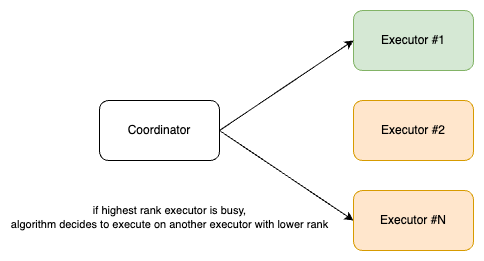

The diagram above was exported from draw.io. Its source (the exported page's mxGraphModel, read from the mxfile embedded in the PNG):
<mxGraphModel dx="1234" dy="819" grid="1" gridSize="10" guides="1" tooltips="1" connect="1" arrows="1" fold="1" page="1" pageScale="1" pageWidth="827" pageHeight="1169" math="0" shadow="0">
  <root>
    <mxCell id="0" />
    <mxCell id="1" parent="0" />
    <mxCell id="9VHOI_QfTzXInSo0bEaa-1" value="Coordinator" style="rounded=1;whiteSpace=wrap;html=1;" vertex="1" parent="1">
      <mxGeometry x="160" y="270" width="120" height="60" as="geometry" />
    </mxCell>
    <mxCell id="9VHOI_QfTzXInSo0bEaa-3" value="Executor #1" style="rounded=1;whiteSpace=wrap;html=1;fillColor=#d5e8d4;strokeColor=#82b366;" vertex="1" parent="1">
      <mxGeometry x="414" y="180" width="120" height="60" as="geometry" />
    </mxCell>
    <mxCell id="9VHOI_QfTzXInSo0bEaa-4" value="Executor #2" style="rounded=1;whiteSpace=wrap;html=1;fillColor=#ffe6cc;strokeColor=#d79b00;" vertex="1" parent="1">
      <mxGeometry x="414" y="270" width="120" height="60" as="geometry" />
    </mxCell>
    <mxCell id="9VHOI_QfTzXInSo0bEaa-5" value="Executor #N" style="rounded=1;whiteSpace=wrap;html=1;fillColor=#ffe6cc;strokeColor=#d79b00;" vertex="1" parent="1">
      <mxGeometry x="414" y="360" width="120" height="60" as="geometry" />
    </mxCell>
    <mxCell id="9VHOI_QfTzXInSo0bEaa-6" value="" style="endArrow=classic;html=1;rounded=0;entryX=0;entryY=0.5;entryDx=0;entryDy=0;exitX=1;exitY=0.5;exitDx=0;exitDy=0;" edge="1" parent="1" source="9VHOI_QfTzXInSo0bEaa-1" target="9VHOI_QfTzXInSo0bEaa-3">
      <mxGeometry width="50" height="50" relative="1" as="geometry">
        <mxPoint x="390" y="450" as="sourcePoint" />
        <mxPoint x="440" y="400" as="targetPoint" />
      </mxGeometry>
    </mxCell>
    <mxCell id="9VHOI_QfTzXInSo0bEaa-7" value="" style="endArrow=classic;html=1;rounded=0;entryX=0;entryY=0.5;entryDx=0;entryDy=0;exitX=1;exitY=0.5;exitDx=0;exitDy=0;" edge="1" parent="1">
      <mxGeometry width="50" height="50" relative="1" as="geometry">
        <mxPoint x="170" y="389.5" as="sourcePoint" />
        <mxPoint x="304" y="389.5" as="targetPoint" />
      </mxGeometry>
    </mxCell>
    <mxCell id="9VHOI_QfTzXInSo0bEaa-16" value="if highest rank executor is busy,&lt;div&gt;algorithm decides to execute on another executor with lower rank&lt;/div&gt;" style="edgeLabel;html=1;align=center;verticalAlign=middle;resizable=0;points=[];" vertex="1" connectable="0" parent="9VHOI_QfTzXInSo0bEaa-7">
      <mxGeometry x="-0.1194" y="3" relative="1" as="geometry">
        <mxPoint as="offset" />
      </mxGeometry>
    </mxCell>
    <mxCell id="9VHOI_QfTzXInSo0bEaa-10" value="" style="endArrow=classic;html=1;rounded=0;exitX=1;exitY=0.5;exitDx=0;exitDy=0;entryX=0;entryY=0.5;entryDx=0;entryDy=0;" edge="1" parent="1" source="9VHOI_QfTzXInSo0bEaa-1" target="9VHOI_QfTzXInSo0bEaa-5">
      <mxGeometry width="50" height="50" relative="1" as="geometry">
        <mxPoint x="390" y="450" as="sourcePoint" />
        <mxPoint x="440" y="400" as="targetPoint" />
      </mxGeometry>
    </mxCell>
  </root>
</mxGraphModel>